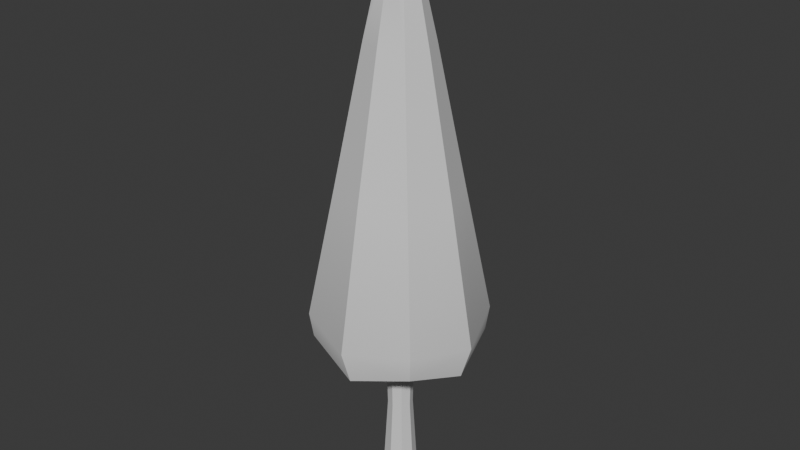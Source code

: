 # Source: arbol_v1_auo1003.blend  (saved by Blender 4.5.90; exported with 4.5.12 LTS)
import bpy
from mathutils import Matrix  # noqa: F401  (used for matrix-valued properties, if any)

bpy.ops.wm.read_factory_settings(use_empty=True)
scene = bpy.context.scene
scene.name = 'Scene'

# ---- collections
col_collection = bpy.data.collections.new('Collection'); scene.collection.children.link(col_collection)

# ---- materials (node trees are filled in below, after node groups)
mat_rboles = bpy.data.materials.new('Árboles')

# ---- node groups
ng_smooth_by_angle = bpy.data.node_groups.new('Smooth by Angle', 'GeometryNodeTree')
_s = ng_smooth_by_angle.interface.new_socket(name='Mesh', in_out='OUTPUT', socket_type='NodeSocketGeometry')
_s = ng_smooth_by_angle.interface.new_socket(name='Mesh', in_out='INPUT', socket_type='NodeSocketGeometry')
_s = ng_smooth_by_angle.interface.new_socket(name='Angle', in_out='INPUT', socket_type='NodeSocketFloat')
_s.subtype = 'ANGLE'
_s.default_value = 0.5236
_s.min_value = 0.0
_s.max_value = 3.142
_s.description = 'Maximum face angle for smooth edges'
_s = ng_smooth_by_angle.interface.new_socket(name='Ignore Sharpness', in_out='INPUT', socket_type='NodeSocketBool')
_s.force_non_field = True
ng_smooth_by_angle.description = 'Set the sharpness of mesh edges based on the angle between the neighboring faces'
ng_smooth_by_angle.is_modifier = True
_N = ng_smooth_by_angle.nodes; _L = ng_smooth_by_angle.links
n0 = _N.new('GeometryNodeSetShadeSmooth'); n0.name = 'Set Shade Smooth'; n0.location = (120, -80)
n0.domain = 'EDGE'
n1 = _N.new('GeometryNodeSetShadeSmooth'); n1.name = 'Set Shade Smooth.001'; n1.location = (300, -80)
n2 = _N.new('NodeGroupOutput'); n2.name = 'Group Output'; n2.location = (480, -80)
n3 = _N.new('GeometryNodeInputMeshEdgeAngle'); n3.name = 'Edge Angle'; n3.location = (-440, -240)
n4 = _N.new('NodeGroupInput'); n4.name = 'Group Input'; n4.location = (-80, -80)
n5 = _N.new('GeometryNodeInputEdgeSmooth'); n5.name = 'Is Edge Smooth'; n5.location = (-260, -120)
n6 = _N.new('GeometryNodeInputShadeSmooth'); n6.name = 'Is Shade Smooth'; n6.location = (-440, -397)
n7 = _N.new('FunctionNodeCompare'); n7.name = 'Compare'; n7.location = (-260, -260)
n7.operation = 'LESS_EQUAL'
n7.inputs[6].default_value = (0.0, 0.0, 0.0, 0.0)
n7.inputs[7].default_value = (0.0, 0.0, 0.0, 0.0)
n8 = _N.new('FunctionNodeBooleanMath'); n8.name = 'Boolean Math.001'; n8.location = (-80, -260)
n9 = _N.new('NodeGroupInput'); n9.name = 'Group Input.001'; n9.location = (-440, -329)
n10 = _N.new('NodeGroupInput'); n10.name = 'Group Input.002'; n10.location = (-259, -189)
n11 = _N.new('FunctionNodeBooleanMath'); n11.name = 'Boolean Math'; n11.location = (-80, -149)
n11.operation = 'OR'
n12 = _N.new('FunctionNodeBooleanMath'); n12.name = 'Boolean Math.002'; n12.location = (-260, -380)
n12.operation = 'OR'
n13 = _N.new('NodeGroupInput'); n13.name = 'Group Input.003'; n13.location = (-440, -460)
_L.new(n3.outputs[0], n7.inputs[0])
_L.new(n1.outputs[0], n2.inputs[0])
_L.new(n9.outputs[1], n7.inputs[1])
_L.new(n7.outputs[0], n8.inputs[0])
_L.new(n4.outputs[0], n0.inputs[0])
_L.new(n0.outputs[0], n1.inputs[0])
_L.new(n8.outputs[0], n0.inputs[2])
_L.new(n10.outputs[2], n11.inputs[1])
_L.new(n5.outputs[0], n11.inputs[0])
_L.new(n11.outputs[0], n0.inputs[1])
_L.new(n13.outputs[2], n12.inputs[1])
_L.new(n6.outputs[0], n12.inputs[0])
_L.new(n12.outputs[0], n8.inputs[1])
n2.is_active_output = True

# ---- material node trees
mat_rboles.use_nodes = True; mat_rboles.node_tree.nodes.clear()
_N = mat_rboles.node_tree.nodes; _L = mat_rboles.node_tree.links
n0 = _N.new('ShaderNodeBsdfPrincipled'); n0.name = 'Principled BSDF'; n0.location = (-200, 100)
n1 = _N.new('ShaderNodeOutputMaterial'); n1.name = 'Material Output'; n1.location = (200, 100)
_L.new(n0.outputs[0], n1.inputs[0])
n1.is_active_output = True

# ---- world
world_world = bpy.data.worlds.new('World'); scene.world = world_world
world_world.use_nodes = True; world_world.node_tree.nodes.clear()
_N = world_world.node_tree.nodes; _L = world_world.node_tree.links
n0 = _N.new('ShaderNodeOutputWorld'); n0.name = 'World Output'; n0.location = (200, 100)
n1 = _N.new('ShaderNodeBackground'); n1.name = 'Background'; n1.location = (-200, 100)
n1.inputs[0].default_value = (0.05088, 0.05088, 0.05088, 1.0)
_L.new(n1.outputs[0], n0.inputs[0])
n0.is_active_output = True
world_world.color = (0.05088, 0.05088, 0.05088)
world_world.sun_shadow_jitter_overblur = 0.0

# ---- meshes
me_cube_086 = bpy.data.meshes.new('Cube.086')
me_cube_086.from_pydata([(-0.1056, -0.1226, -2.748), (-0.0733, -0.09033, -1.149), (-0.1056, 0.1226, -2.748), (-0.0733, 0.09031, -1.149), (0.1396, -0.1226, -2.748), (0.1073, -0.09032, -1.149), (0.1396, 0.1226, -2.748), (0.1073, 0.09031, -1.149), (-0.7199, -0.709, -0.6122), (-0.07637, -0.06546, 4.209), (-0.7199, 0.709, -0.6122), (-0.07637, 0.06546, 4.209), (-0.8993, 0.0, -0.8383), (-0.2773, -0.2671, 2.963), (-0.1248, -0.1154, 3.914), (-0.08137, 0.0, 4.262), (-0.5209, 0.5113, 1.268), (-0.7527, 0.7417, -0.3085), (0.01053, 0.8883, -0.8383), (0.01053, 0.07046, 4.262), (0.01053, -0.8884, -0.8383), (0.01053, -0.07046, 4.262), (-0.7527, -0.7417, -0.3085), (-0.5209, -0.5113, 1.268), (-0.1248, 0.1154, 3.914), (-0.2773, 0.2671, 2.963), (-0.3797, -6.453e-07, 2.963), (-0.1652, 0.0, 3.924), (0.01053, 0.3694, 2.963), (0.01053, 0.1557, 3.924), (0.01053, -0.3694, 2.963), (0.01053, -0.1557, 3.924), (0.01053, 0.0, -1.345), (0.01053, 0.0, 4.383), (0.01053, -1.022, -0.4182), (0.01053, -0.7121, 1.259), (0.01053, 1.022, -0.4182), (0.01053, 0.7121, 1.259), (-1.033, 0.0, -0.4182), (-0.7217, -8.86e-07, 1.259), (-0.1325, 0.0, -2.752), (-0.09766, -0.1147, -1.186), (-0.09309, -1.263e-05, -1.145), (-0.138, 0.155, -2.715), (0.01701, 0.1495, -2.752), (0.01701, 0.1101, -1.145), (0.172, 0.155, -2.715), (0.1665, 0.0, -2.752), (0.1271, -1.263e-05, -1.145), (0.172, -0.155, -2.715), (0.01701, -0.1495, -2.752), (0.01701, -0.1101, -1.145), (-0.09069, -0.1077, -1.598), (-0.09766, 0.1147, -1.186), (0.1317, 0.1147, -1.186), (0.1317, -0.1147, -1.186), (-0.138, -0.155, -2.715), (-0.09069, 0.1077, -1.598), (0.1247, 0.1077, -1.598), (0.1247, -0.1077, -1.598), (-0.1408, -1.263e-05, -1.186), (0.01701, 0.1578, -1.186), (0.1748, -1.263e-05, -1.186), (0.01701, -0.1578, -1.186), (0.01701, 0.0, -2.76), (0.01701, -1.263e-05, -1.136), (0.01701, -0.1481, -1.598), (0.1651, -1.263e-05, -1.598), (0.01701, 0.1481, -1.598), (-0.1311, 0.0, -1.598), (-0.1963, 0.0, -2.715), (0.01701, 0.2133, -2.715), (0.2303, 0.0, -2.715), (0.01701, -0.2133, -2.715), (0.741, -0.709, -0.6122), (0.09742, -0.06546, 4.209), (0.741, 0.709, -0.6122), (0.09742, 0.06546, 4.209), (0.9203, 0.0, -0.8383), (0.2984, -0.2671, 2.963), (0.1459, -0.1154, 3.914), (0.1024, 0.0, 4.262), (0.5419, 0.5113, 1.268), (0.7737, 0.7417, -0.3085), (0.7737, -0.7417, -0.3085), (0.5419, -0.5113, 1.268), (0.1459, 0.1154, 3.914), (0.2984, 0.2671, 2.963), (0.4007, -6.453e-07, 2.963), (0.1863, 0.0, 3.924), (1.054, 0.0, -0.4182), (0.7427, -8.86e-07, 1.259)], [], [(69, 60, 53, 57), (41, 1, 42, 60), (60, 42, 3, 53), (69, 57, 43, 70), (68, 61, 54, 58), (53, 3, 45, 61), (61, 45, 7, 54), (52, 41, 60, 69), (67, 62, 55, 59), (54, 7, 48, 62), (62, 48, 5, 55), (57, 53, 61, 68), (66, 63, 41, 52), (55, 5, 51, 63), (63, 51, 1, 41), (58, 54, 62, 67), (2, 44, 64, 40), (44, 6, 47, 64), (64, 47, 4, 50), (40, 64, 50, 0), (7, 45, 65, 48), (45, 3, 42, 65), (65, 42, 1, 51), (48, 65, 51, 5), (56, 52, 69, 70), (0, 56, 70, 40), (43, 57, 68, 71), (68, 58, 46, 71), (40, 70, 43, 2), (2, 43, 71, 44), (46, 58, 67, 72), (67, 59, 49, 72), (44, 71, 46, 6), (6, 46, 72, 47), (49, 59, 66, 73), (66, 52, 56, 73), (47, 72, 49, 4), (4, 49, 73, 50), (50, 73, 56, 0), (11, 24, 27, 15), (27, 14, 9, 15), (24, 25, 26, 27), (39, 23, 13, 26), (8, 22, 38, 12), (16, 17, 38, 39), (29, 24, 11, 19), (37, 16, 25, 28), (31, 21, 9, 14), (21, 33, 15, 9), (17, 36, 18, 10), (31, 14, 13, 30), (33, 19, 11, 15), (35, 23, 22, 34), (35, 30, 13, 23), (10, 18, 32, 12), (20, 8, 12, 32), (8, 20, 34, 22), (37, 36, 17, 16), (39, 26, 25, 16), (39, 38, 22, 23), (26, 13, 14, 27), (10, 12, 38, 17), (28, 25, 24, 29), (59, 55, 63, 66), (77, 81, 89, 86), (89, 81, 75, 80), (86, 89, 88, 87), (91, 88, 79, 85), (74, 78, 90, 84), (82, 91, 90, 83), (29, 19, 77, 86), (37, 28, 87, 82), (31, 80, 75, 21), (21, 75, 81, 33), (83, 76, 18, 36), (31, 30, 79, 80), (33, 81, 77, 19), (35, 34, 84, 85), (35, 85, 79, 30), (76, 78, 32, 18), (20, 32, 78, 74), (74, 84, 34, 20), (37, 82, 83, 36), (91, 82, 87, 88), (91, 85, 84, 90), (88, 89, 80, 79), (76, 83, 90, 78), (28, 29, 86, 87)])
me_cube_086.polygons.foreach_set('use_smooth', [True] * 88)
_uv = me_cube_086.uv_layers.new(name='UVMap')
_uv.uv.foreach_set('vector', [0.9463, 0.81, 0.9389, 0.9272, 0.9091, 0.918, 0.9139, 0.8088, 0.8575, 0.9191, 0.8613, 0.9289, 0.8452, 0.9489, 0.828, 0.9293, 0.9389, 0.9272, 0.9224, 0.9474, 0.9056, 0.9279, 0.9091, 0.918, 0.9463, 0.81, 0.9139, 0.8088, 0.9114, 0.5048, 0.9515, 0.4941, 0.8815, 0.8089, 0.8832, 0.9156, 0.8575, 0.9189, 0.8491, 0.8099, 0.9091, 0.918, 0.9056, 0.9279, 0.8835, 0.9281, 0.8832, 0.9156, 0.8832, 0.9156, 0.8835, 0.9281, 0.8613, 0.9287, 0.8575, 0.9189, 0.8491, 0.8101, 0.8575, 0.9191, 0.828, 0.9293, 0.8167, 0.8123, 0.9463, 0.8102, 0.9389, 0.9274, 0.909, 0.9182, 0.9139, 0.809, 0.8575, 0.9189, 0.8613, 0.9287, 0.8452, 0.9486, 0.828, 0.929, 0.9389, 0.9274, 0.9224, 0.9476, 0.9056, 0.9282, 0.909, 0.9182, 0.9139, 0.8088, 0.9091, 0.918, 0.8832, 0.9156, 0.8815, 0.8089, 0.8815, 0.8092, 0.8832, 0.9159, 0.8575, 0.9191, 0.8491, 0.8101, 0.909, 0.9182, 0.9056, 0.9282, 0.8834, 0.9284, 0.8832, 0.9159, 0.8832, 0.9159, 0.8834, 0.9284, 0.8613, 0.9289, 0.8575, 0.9191, 0.8491, 0.8099, 0.8575, 0.9189, 0.828, 0.929, 0.8167, 0.8121, 0.907, 0.4948, 0.8763, 0.4953, 0.8756, 0.4524, 0.9295, 0.4684, 0.8763, 0.4953, 0.8457, 0.4959, 0.8224, 0.4702, 0.8756, 0.4524, 0.8756, 0.4527, 0.9295, 0.4687, 0.907, 0.4951, 0.8763, 0.4955, 0.8224, 0.4704, 0.8756, 0.4527, 0.8763, 0.4955, 0.8457, 0.4961, 0.8613, 0.9287, 0.8835, 0.9281, 0.884, 0.9601, 0.8452, 0.9486, 0.8835, 0.9281, 0.9056, 0.9279, 0.9224, 0.9474, 0.884, 0.9601, 0.884, 0.9603, 0.8452, 0.9489, 0.8613, 0.9289, 0.8834, 0.9284, 0.9224, 0.9476, 0.884, 0.9603, 0.8834, 0.9284, 0.9056, 0.9282, 0.8416, 0.5062, 0.8491, 0.8101, 0.8167, 0.8123, 0.8012, 0.4968, 0.8457, 0.4961, 0.8416, 0.5062, 0.8012, 0.4968, 0.8224, 0.4704, 0.9114, 0.5048, 0.9139, 0.8088, 0.8815, 0.8089, 0.8766, 0.5086, 0.8815, 0.8089, 0.8491, 0.8099, 0.8416, 0.5059, 0.8766, 0.5086, 0.9295, 0.4684, 0.9515, 0.4941, 0.9114, 0.5048, 0.907, 0.4948, 0.907, 0.4948, 0.9114, 0.5048, 0.8766, 0.5086, 0.8763, 0.4953, 0.8416, 0.5059, 0.8491, 0.8099, 0.8167, 0.8121, 0.8012, 0.4966, 0.9463, 0.8102, 0.9139, 0.809, 0.9114, 0.505, 0.9515, 0.4943, 0.8763, 0.4953, 0.8766, 0.5086, 0.8416, 0.5059, 0.8457, 0.4959, 0.8457, 0.4959, 0.8416, 0.5059, 0.8012, 0.4966, 0.8224, 0.4702, 0.9114, 0.505, 0.9139, 0.809, 0.8815, 0.8092, 0.8766, 0.5088, 0.8815, 0.8092, 0.8491, 0.8101, 0.8416, 0.5062, 0.8766, 0.5088, 0.9295, 0.4687, 0.9515, 0.4943, 0.9114, 0.505, 0.907, 0.4951, 0.907, 0.4951, 0.9114, 0.505, 0.8766, 0.5088, 0.8763, 0.4955, 0.8763, 0.4955, 0.8766, 0.5088, 0.8416, 0.5062, 0.8457, 0.4961, 0.1296, 0.9211, 0.2139, 0.8472, 0.2356, 0.881, 0.1204, 0.9564, 0.1111, 0.767, 0.1466, 0.7858, 0.07991, 0.876, 0.04549, 0.8881, 0.2139, 0.8472, 0.4111, 0.6715, 0.4541, 0.7241, 0.2356, 0.881, 0.4413, 0.2414, 0.5164, 0.3054, 0.3054, 0.5747, 0.2494, 0.5363, 0.7003, 0.1224, 0.6739, 0.1418, 0.6241, 0.04198, 0.7056, 0.01958, 0.6621, 0.4389, 0.8121, 0.2684, 0.9157, 0.3098, 0.732, 0.5085, 0.1786, 0.8174, 0.2139, 0.8472, 0.1296, 0.9211, 0.08965, 0.9138, 0.5914, 0.3698, 0.6621, 0.4389, 0.4111, 0.6715, 0.3593, 0.6215, 0.1792, 0.8186, 0.09047, 0.9152, 0.07991, 0.876, 0.1466, 0.7858, 0.09047, 0.9152, 0.04333, 0.9665, 0.04549, 0.8881, 0.07991, 0.876, 0.8121, 0.2684, 0.7471, 0.201, 0.7762, 0.1695, 0.8293, 0.2405, 0.1792, 0.8186, 0.1466, 0.7858, 0.3054, 0.5747, 0.3595, 0.6223, 0.04241, 0.9651, 0.08965, 0.9138, 0.1296, 0.9211, 0.1204, 0.9564, 0.5912, 0.3701, 0.5164, 0.3054, 0.6739, 0.1418, 0.7465, 0.201, 0.5912, 0.3701, 0.3595, 0.6223, 0.3054, 0.5747, 0.5164, 0.3054, 0.8293, 0.2405, 0.7762, 0.1695, 0.8669, 0.0711, 0.9313, 0.2267, 0.7755, 0.1694, 0.7003, 0.1224, 0.7056, 0.01958, 0.866, 0.07091, 0.7003, 0.1224, 0.7755, 0.1694, 0.7465, 0.201, 0.6739, 0.1418, 0.5914, 0.3698, 0.7471, 0.201, 0.8121, 0.2684, 0.6621, 0.4389, 0.732, 0.5085, 0.4541, 0.7241, 0.4111, 0.6715, 0.6621, 0.4389, 0.4413, 0.2414, 0.6241, 0.04198, 0.6739, 0.1418, 0.5164, 0.3054, 0.2494, 0.5363, 0.3054, 0.5747, 0.1466, 0.7858, 0.1111, 0.767, 0.8293, 0.2405, 0.9313, 0.2267, 0.9157, 0.3098, 0.8121, 0.2684, 0.3593, 0.6215, 0.4111, 0.6715, 0.2139, 0.8472, 0.1786, 0.8174, 0.9139, 0.809, 0.909, 0.9182, 0.8832, 0.9159, 0.8815, 0.8092, 0.07917, 0.8747, 0.04472, 0.8867, 0.1106, 0.7657, 0.146, 0.7846, 0.2363, 0.882, 0.1213, 0.9577, 0.1304, 0.9224, 0.2146, 0.8483, 0.146, 0.7846, 0.1106, 0.7657, 0.2493, 0.5353, 0.3052, 0.5738, 0.7321, 0.5086, 0.4545, 0.7247, 0.4115, 0.6722, 0.662, 0.4391, 0.8288, 0.2404, 0.9308, 0.2264, 0.9153, 0.3095, 0.8116, 0.2684, 0.5168, 0.3049, 0.4417, 0.2408, 0.625, 0.0417, 0.6746, 0.1416, 0.1786, 0.8174, 0.08965, 0.9138, 0.07917, 0.8747, 0.146, 0.7846, 0.5914, 0.3698, 0.3593, 0.6215, 0.3052, 0.5738, 0.5168, 0.3049, 0.1792, 0.8186, 0.2146, 0.8483, 0.1304, 0.9224, 0.09047, 0.9152, 0.09047, 0.9152, 0.1304, 0.9224, 0.1213, 0.9577, 0.04333, 0.9665, 0.6746, 0.1416, 0.701, 0.1223, 0.7762, 0.1695, 0.7471, 0.201, 0.1792, 0.8186, 0.3595, 0.6223, 0.4115, 0.6722, 0.2146, 0.8483, 0.04241, 0.9651, 0.04472, 0.8867, 0.07917, 0.8747, 0.08965, 0.9138, 0.5912, 0.3701, 0.7465, 0.201, 0.8116, 0.2684, 0.662, 0.4391, 0.5912, 0.3701, 0.662, 0.4391, 0.4115, 0.6722, 0.3595, 0.6223, 0.701, 0.1223, 0.7065, 0.01945, 0.8669, 0.0711, 0.7762, 0.1695, 0.7755, 0.1694, 0.866, 0.07091, 0.9308, 0.2264, 0.8288, 0.2404, 0.8288, 0.2404, 0.8116, 0.2684, 0.7465, 0.201, 0.7755, 0.1694, 0.5914, 0.3698, 0.5168, 0.3049, 0.6746, 0.1416, 0.7471, 0.201, 0.4417, 0.2408, 0.5168, 0.3049, 0.3052, 0.5738, 0.2493, 0.5353, 0.7321, 0.5086, 0.662, 0.4391, 0.8116, 0.2684, 0.9153, 0.3095, 0.4545, 0.7247, 0.2363, 0.882, 0.2146, 0.8483, 0.4115, 0.6722, 0.701, 0.1223, 0.6746, 0.1416, 0.625, 0.0417, 0.7065, 0.01945, 0.3593, 0.6215, 0.1786, 0.8174, 0.146, 0.7846, 0.3052, 0.5738])
me_cube_086.materials.append(mat_rboles)
me_cube_086.update()

# ---- objects
ob_arboles_003 = bpy.data.objects.new('Arboles.003', me_cube_086)

# ---- transforms, parenting, visibility, modifiers, constraints
ob_arboles_003.location = (0.0, 0.0, 0.0)
_m = ob_arboles_003.modifiers.new('Smooth by Angle', 'NODES')
_m.node_group = ng_smooth_by_angle
_m.use_pin_to_last = True
_m.show_group_selector = False

# ---- collection membership
col_collection.objects.link(ob_arboles_003)

# ---- scene / render settings (as saved in the file)
scene.frame_start = 1; scene.frame_end = 250; scene.frame_set(1)
scene.render.engine = 'BLENDER_EEVEE_NEXT'
bpy.context.view_layer.update()

# ---- added for rendering (the .blend has no active camera and no usable light): camera, sun
cam_auto = bpy.data.cameras.new('AutoCamera')
cam_auto.lens = 50.0
cam_auto.sensor_width = 36.0
cam_auto.clip_end = 1000.0
ob_auto_camera = bpy.data.objects.new('AutoCamera', cam_auto)
scene.collection.objects.link(ob_auto_camera)
ob_auto_camera.location = (7.15045, -8.56791, 6.52322)
ob_auto_camera.rotation_euler = (1.09748, -7.21219e-08, 0.694738)
scene.camera = ob_auto_camera
light_auto_sun = bpy.data.lights.new('AutoSun', 'SUN')
light_auto_sun.energy = 3.0
light_auto_sun.angle = 0.0523599
ob_auto_sun = bpy.data.objects.new('AutoSun', light_auto_sun)
scene.collection.objects.link(ob_auto_sun)
ob_auto_sun.rotation_euler = (0.872665, 0.174533, 0.523599)
bpy.context.view_layer.update()
